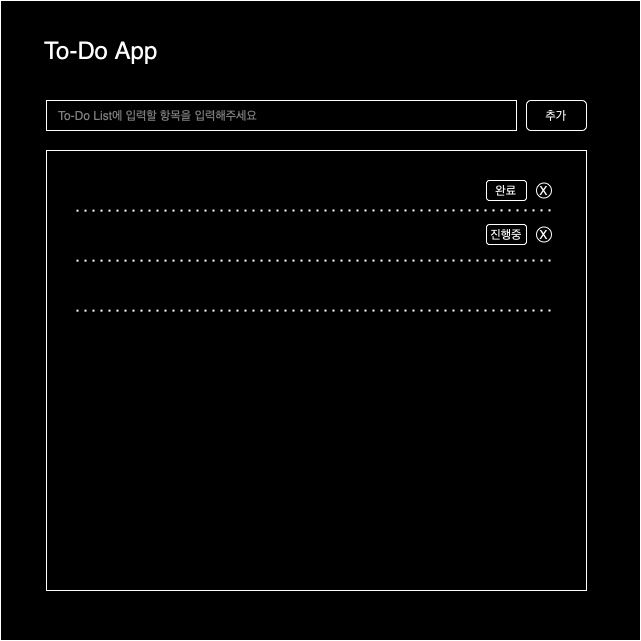

The diagram above was exported from draw.io. Its source (the exported page's mxGraphModel, read from the mxfile embedded in the PNG):
<mxGraphModel dx="954" dy="537" grid="1" gridSize="10" guides="1" tooltips="1" connect="1" arrows="1" fold="1" page="1" pageScale="1" pageWidth="827" pageHeight="1169" math="0" shadow="0">
  <root>
    <mxCell id="0" />
    <mxCell id="1" parent="0" />
    <mxCell id="FJeTf0XlQFN-5UlTr12a-1" value="" style="whiteSpace=wrap;html=1;aspect=fixed;" parent="1" vertex="1">
      <mxGeometry x="94" y="50" width="640" height="640" as="geometry" />
    </mxCell>
    <mxCell id="FJeTf0XlQFN-5UlTr12a-2" value="&lt;font style=&quot;font-size: 24px;&quot;&gt;To-Do App&lt;/font&gt;" style="rounded=0;whiteSpace=wrap;html=1;strokeColor=none;" parent="1" vertex="1">
      <mxGeometry x="130" y="70" width="130" height="60" as="geometry" />
    </mxCell>
    <mxCell id="FJeTf0XlQFN-5UlTr12a-3" value="To-Do List에 입력할 항목을 입력해주세요" style="rounded=0;whiteSpace=wrap;html=1;align=left;spacingLeft=10;fontColor=#808080;" parent="1" vertex="1">
      <mxGeometry x="140" y="150" width="470" height="30" as="geometry" />
    </mxCell>
    <mxCell id="FJeTf0XlQFN-5UlTr12a-4" value="추가" style="rounded=1;whiteSpace=wrap;html=1;" parent="1" vertex="1">
      <mxGeometry x="620" y="150" width="60" height="30" as="geometry" />
    </mxCell>
    <mxCell id="FJeTf0XlQFN-5UlTr12a-6" value="" style="rounded=0;whiteSpace=wrap;html=1;" parent="1" vertex="1">
      <mxGeometry x="140" y="200" width="540" height="440" as="geometry" />
    </mxCell>
    <mxCell id="FJeTf0XlQFN-5UlTr12a-10" value="" style="endArrow=none;dashed=1;html=1;dashPattern=1 3;strokeWidth=2;rounded=0;entryX=0.944;entryY=0.136;entryDx=0;entryDy=0;entryPerimeter=0;exitX=0.833;exitY=0.136;exitDx=0;exitDy=0;exitPerimeter=0;" parent="1" target="FJeTf0XlQFN-5UlTr12a-6" edge="1">
      <mxGeometry width="50" height="50" relative="1" as="geometry">
        <mxPoint x="170.00000000000003" y="260.15999999999997" as="sourcePoint" />
        <mxPoint x="569.5999999999999" y="259.84000000000003" as="targetPoint" />
      </mxGeometry>
    </mxCell>
    <mxCell id="FJeTf0XlQFN-5UlTr12a-12" value="" style="endArrow=none;dashed=1;html=1;dashPattern=1 3;strokeWidth=2;rounded=0;entryX=0.944;entryY=0.136;entryDx=0;entryDy=0;entryPerimeter=0;exitX=0.833;exitY=0.136;exitDx=0;exitDy=0;exitPerimeter=0;" parent="1" edge="1">
      <mxGeometry width="50" height="50" relative="1" as="geometry">
        <mxPoint x="170.00000000000003" y="310.15999999999997" as="sourcePoint" />
        <mxPoint x="650" y="310" as="targetPoint" />
      </mxGeometry>
    </mxCell>
    <mxCell id="FJeTf0XlQFN-5UlTr12a-13" value="" style="endArrow=none;dashed=1;html=1;dashPattern=1 3;strokeWidth=2;rounded=0;entryX=0.944;entryY=0.136;entryDx=0;entryDy=0;entryPerimeter=0;exitX=0.833;exitY=0.136;exitDx=0;exitDy=0;exitPerimeter=0;" parent="1" edge="1">
      <mxGeometry width="50" height="50" relative="1" as="geometry">
        <mxPoint x="170.00000000000003" y="360.15999999999997" as="sourcePoint" />
        <mxPoint x="650" y="360" as="targetPoint" />
      </mxGeometry>
    </mxCell>
    <mxCell id="FJeTf0XlQFN-5UlTr12a-14" value="완료" style="rounded=1;whiteSpace=wrap;html=1;" parent="1" vertex="1">
      <mxGeometry x="580" y="230" width="40" height="20" as="geometry" />
    </mxCell>
    <mxCell id="FJeTf0XlQFN-5UlTr12a-16" value="X" style="ellipse;whiteSpace=wrap;html=1;aspect=fixed;" parent="1" vertex="1">
      <mxGeometry x="630" y="232.5" width="15" height="15" as="geometry" />
    </mxCell>
    <mxCell id="FJeTf0XlQFN-5UlTr12a-18" value="진행중" style="rounded=1;whiteSpace=wrap;html=1;" parent="1" vertex="1">
      <mxGeometry x="580" y="274" width="40" height="20" as="geometry" />
    </mxCell>
    <mxCell id="FJeTf0XlQFN-5UlTr12a-19" value="X" style="ellipse;whiteSpace=wrap;html=1;aspect=fixed;" parent="1" vertex="1">
      <mxGeometry x="630" y="276.5" width="15" height="15" as="geometry" />
    </mxCell>
  </root>
</mxGraphModel>